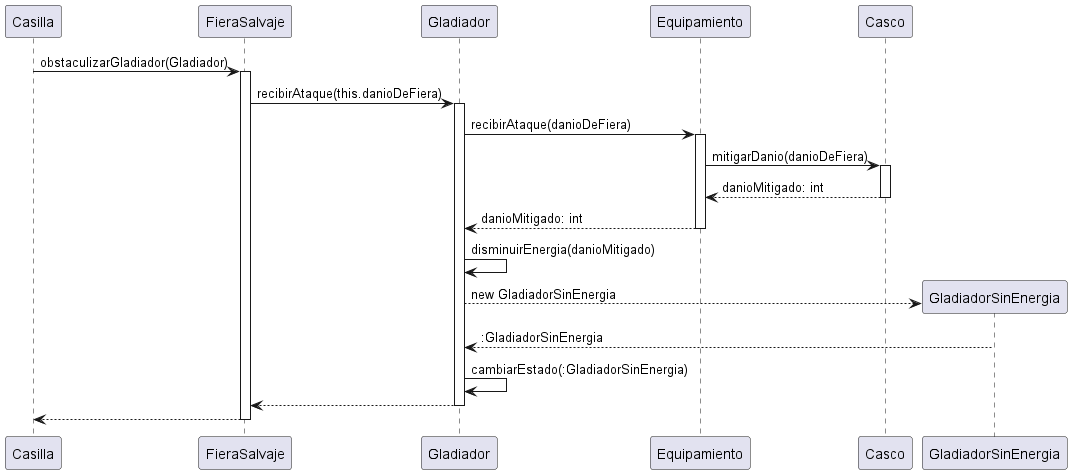

The diagram above was rendered by PlantUML. Its source (embedded in the PNG):
@startuml
Casilla -> FieraSalvaje: obstaculizarGladiador(Gladiador)
activate FieraSalvaje
FieraSalvaje -> Gladiador: recibirAtaque(this.danioDeFiera)
activate Gladiador

Gladiador -> Equipamiento: recibirAtaque(danioDeFiera)
activate Equipamiento
Equipamiento -> Casco: mitigarDanio(danioDeFiera)
activate Casco
Casco --> Equipamiento: danioMitigado: int
deactivate Casco
Equipamiento --> Gladiador: danioMitigado: int
deactivate Equipamiento
Gladiador -> Gladiador: disminuirEnergia(danioMitigado)
create GladiadorSinEnergia
Gladiador --> GladiadorSinEnergia: new GladiadorSinEnergia
GladiadorSinEnergia --> Gladiador: :GladiadorSinEnergia

Gladiador -> Gladiador: cambiarEstado(:GladiadorSinEnergia)

Gladiador --> FieraSalvaje
deactivate Gladiador
FieraSalvaje --> Casilla
deactivate FieraSalvaje
@enduml